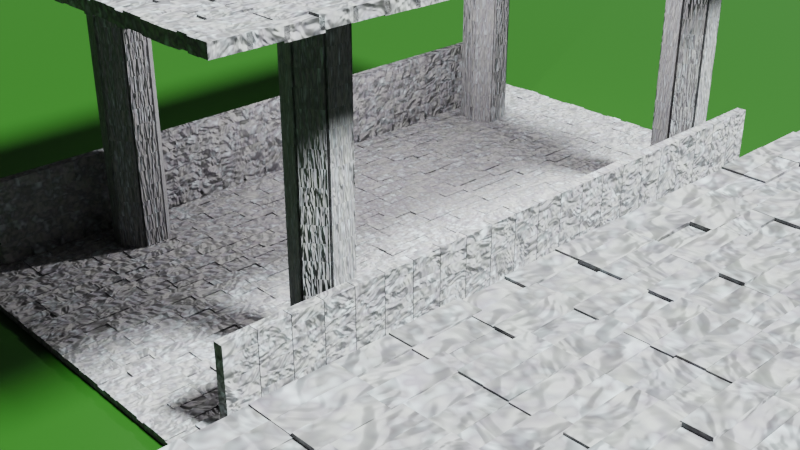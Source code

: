 # Source: 4_2_GeometryNodesPractice1_July28th2024_stoneWalkway.blend  (saved by Blender 4.2.66; exported with 4.5.12 LTS)
import bpy
from mathutils import Matrix  # noqa: F401  (used for matrix-valued properties, if any)

bpy.ops.wm.read_factory_settings(use_empty=True)
scene = bpy.context.scene
scene.name = 'Scene'

# ---- collections
col_collection = bpy.data.collections.new('Collection'); scene.collection.children.link(col_collection)
col_stone_walkway = bpy.data.collections.new('Stone Walkway'); scene.collection.children.link(col_stone_walkway)

# ---- materials (node trees are filled in below, after node groups)
mat_material = bpy.data.materials.new('Material')
mat_stone_004 = bpy.data.materials.new('Stone.004')
mat_stone = bpy.data.materials.new('Stone')
mat_stone_001 = bpy.data.materials.new('Stone.001')

# ---- node groups
ng_geometry_nodes_006 = bpy.data.node_groups.new('Geometry Nodes.006', 'GeometryNodeTree')
_s = ng_geometry_nodes_006.interface.new_socket(name='Geometry', in_out='OUTPUT', socket_type='NodeSocketGeometry')
_s = ng_geometry_nodes_006.interface.new_socket(name='Geometry', in_out='INPUT', socket_type='NodeSocketGeometry')
ng_geometry_nodes_006.is_modifier = True
# nodes of 'Geometry Nodes.006' reference scene objects; filled in after objects exist
ng_stonebrickgrid = bpy.data.node_groups.new('StoneBrickGrid', 'GeometryNodeTree')
_s = ng_stonebrickgrid.interface.new_socket(name='Geometry', in_out='OUTPUT', socket_type='NodeSocketGeometry')
_s = ng_stonebrickgrid.interface.new_socket(name='Size X', in_out='INPUT', socket_type='NodeSocketFloat')
_s.subtype = 'DISTANCE'
_s.default_value = 0.7
_s.min_value = 0.0
_s = ng_stonebrickgrid.interface.new_socket(name='Size Y', in_out='INPUT', socket_type='NodeSocketFloat')
_s.subtype = 'DISTANCE'
_s.default_value = 0.9
_s.min_value = 0.0
_s = ng_stonebrickgrid.interface.new_socket(name='Vertices X', in_out='INPUT', socket_type='NodeSocketInt')
_s.default_value = 8
_s.min_value = 2
_s.max_value = 1000
_s = ng_stonebrickgrid.interface.new_socket(name='Vertices Y', in_out='INPUT', socket_type='NodeSocketInt')
_s.default_value = 4
_s.min_value = 2
_s.max_value = 1000
_s = ng_stonebrickgrid.interface.new_socket(name='Size', in_out='INPUT', socket_type='NodeSocketVector')
_s.subtype = 'TRANSLATION'
_s.default_value = (0.1, 0.3, 0.1)
_s.min_value = 0.0
_s = ng_stonebrickgrid.interface.new_socket(name='Z', in_out='INPUT', socket_type='NodeSocketFloat')
_s.min_value = -1e+04
_s.max_value = 1e+04
_N = ng_stonebrickgrid.nodes; _L = ng_stonebrickgrid.links
n0 = _N.new('NodeGroupOutput'); n0.name = 'Group Output'; n0.location = (641, 0)
n1 = _N.new('NodeGroupInput'); n1.name = 'Group Input'; n1.location = (-959, 0)
n2 = _N.new('GeometryNodeMeshGrid'); n2.name = 'Grid'; n2.location = (-451, 218)
n3 = _N.new('GeometryNodeInstanceOnPoints'); n3.name = 'Instance on Points'; n3.location = (-157, 228)
n4 = _N.new('GeometryNodeMeshCube'); n4.name = 'Cube'; n4.location = (-644, -4)
n5 = _N.new('GeometryNodeTranslateInstances'); n5.name = 'Translate Instances'; n5.location = (255, 203)
n6 = _N.new('GeometryNodeInputIndex'); n6.name = 'Index'; n6.location = (-181, -228)
n7 = _N.new('FunctionNodeRandomValue'); n7.name = 'Random Value'; n7.location = (44, 90)
n7.data_type = 'FLOAT_VECTOR'
n8 = _N.new('GeometryNodeSetMaterial'); n8.name = 'Set Material'; n8.location = (451, 199)
n8.inputs[2].default_value = mat_stone
n9 = _N.new('ShaderNodeCombineXYZ'); n9.name = 'Combine XYZ'; n9.location = (-466, -204)
n10 = _N.new('GeometryNodeStoreNamedAttribute'); n10.name = 'Store Named Attribute'; n10.location = (-397, 26)
n10.inputs[2].default_value = 'random'
n11 = _N.new('FunctionNodeRandomValue'); n11.name = 'Random Value.001'; n11.location = (-943, -233)
n11.inputs[3].default_value = 100.0
n12 = _N.new('GeometryNodeInputIndex'); n12.name = 'Index.001'; n12.location = (-1277, -268)
_L.new(n3.outputs[0], n5.inputs[0])
_L.new(n2.outputs[0], n3.inputs[0])
_L.new(n10.outputs[0], n3.inputs[2])
_L.new(n7.outputs[0], n5.inputs[2])
_L.new(n6.outputs[0], n7.inputs[8])
_L.new(n5.outputs[0], n8.inputs[0])
_L.new(n8.outputs[0], n0.inputs[0])
_L.new(n1.outputs[0], n2.inputs[0])
_L.new(n1.outputs[1], n2.inputs[1])
_L.new(n1.outputs[2], n2.inputs[2])
_L.new(n1.outputs[3], n2.inputs[3])
_L.new(n1.outputs[4], n4.inputs[0])
_L.new(n9.outputs[0], n7.inputs[1])
_L.new(n1.outputs[5], n9.inputs[2])
_L.new(n4.outputs[0], n10.inputs[0])
_L.new(n11.outputs[1], n10.inputs[3])
_L.new(n12.outputs[0], n11.inputs[8])
n0.is_active_output = True
ng_geometry_nodes_005 = bpy.data.node_groups.new('Geometry Nodes.005', 'GeometryNodeTree')
_s = ng_geometry_nodes_005.interface.new_socket(name='Geometry', in_out='OUTPUT', socket_type='NodeSocketGeometry')
_s = ng_geometry_nodes_005.interface.new_socket(name='Geometry', in_out='INPUT', socket_type='NodeSocketGeometry')
_s = ng_geometry_nodes_005.interface.new_socket(name='Size X', in_out='INPUT', socket_type='NodeSocketFloat')
_s.subtype = 'DISTANCE'
_s.default_value = 0.7
_s.min_value = 0.0
_s = ng_geometry_nodes_005.interface.new_socket(name='Size Y', in_out='INPUT', socket_type='NodeSocketFloat')
_s.subtype = 'DISTANCE'
_s.default_value = 0.9
_s.min_value = 0.0
_s = ng_geometry_nodes_005.interface.new_socket(name='Vertices X', in_out='INPUT', socket_type='NodeSocketInt')
_s.default_value = 8
_s.min_value = 2
_s.max_value = 1000
_s = ng_geometry_nodes_005.interface.new_socket(name='Vertices Y', in_out='INPUT', socket_type='NodeSocketInt')
_s.default_value = 4
_s.min_value = 2
_s.max_value = 1000
_s = ng_geometry_nodes_005.interface.new_socket(name='Size', in_out='INPUT', socket_type='NodeSocketVector')
_s.subtype = 'TRANSLATION'
_s.default_value = (0.1, 0.3, 0.1)
_s.min_value = 0.0
_s = ng_geometry_nodes_005.interface.new_socket(name='Z', in_out='INPUT', socket_type='NodeSocketFloat')
_s.min_value = -1e+04
_s.max_value = 1e+04
ng_geometry_nodes_005.is_modifier = True
_N = ng_geometry_nodes_005.nodes; _L = ng_geometry_nodes_005.links
n0 = _N.new('NodeGroupInput'); n0.name = 'Group Input'; n0.location = (-91, -114)
n1 = _N.new('NodeGroupOutput'); n1.name = 'Group Output'; n1.location = (800, 15)
n2 = _N.new('GeometryNodeGroup'); n2.name = 'Group'; n2.location = (208, -55)
n2.node_tree = ng_stonebrickgrid
_L.new(n2.outputs[0], n1.inputs[0])
_L.new(n0.outputs[1], n2.inputs[0])
_L.new(n0.outputs[2], n2.inputs[1])
_L.new(n0.outputs[3], n2.inputs[2])
_L.new(n0.outputs[4], n2.inputs[3])
_L.new(n0.outputs[5], n2.inputs[4])
_L.new(n0.outputs[6], n2.inputs[5])
n1.is_active_output = True
ng_geometry_nodes = bpy.data.node_groups.new('Geometry Nodes', 'GeometryNodeTree')
_s = ng_geometry_nodes.interface.new_socket(name='Geometry', in_out='OUTPUT', socket_type='NodeSocketGeometry')
_s = ng_geometry_nodes.interface.new_socket(name='Geometry', in_out='INPUT', socket_type='NodeSocketGeometry')
_s = ng_geometry_nodes.interface.new_socket(name='Size X', in_out='INPUT', socket_type='NodeSocketFloat')
_s.subtype = 'DISTANCE'
_s.default_value = 0.7
_s.min_value = 0.0
_s = ng_geometry_nodes.interface.new_socket(name='Size Y', in_out='INPUT', socket_type='NodeSocketFloat')
_s.subtype = 'DISTANCE'
_s.default_value = 0.9
_s.min_value = 0.0
_s = ng_geometry_nodes.interface.new_socket(name='Vertices X', in_out='INPUT', socket_type='NodeSocketInt')
_s.default_value = 8
_s.min_value = 2
_s.max_value = 1000
_s = ng_geometry_nodes.interface.new_socket(name='Vertices Y', in_out='INPUT', socket_type='NodeSocketInt')
_s.default_value = 4
_s.min_value = 2
_s.max_value = 1000
_s = ng_geometry_nodes.interface.new_socket(name='Size', in_out='INPUT', socket_type='NodeSocketVector')
_s.subtype = 'TRANSLATION'
_s.default_value = (0.1, 0.3, 0.1)
_s.min_value = 0.0
_s = ng_geometry_nodes.interface.new_socket(name='Z', in_out='INPUT', socket_type='NodeSocketFloat')
_s.min_value = -1e+04
_s.max_value = 1e+04
ng_geometry_nodes.is_modifier = True
_N = ng_geometry_nodes.nodes; _L = ng_geometry_nodes.links
n0 = _N.new('NodeGroupInput'); n0.name = 'Group Input'; n0.location = (-91, -114)
n1 = _N.new('NodeGroupOutput'); n1.name = 'Group Output'; n1.location = (800, 15)
n2 = _N.new('GeometryNodeGroup'); n2.name = 'Group'; n2.location = (208, -55)
n2.node_tree = ng_stonebrickgrid
_L.new(n2.outputs[0], n1.inputs[0])
_L.new(n0.outputs[1], n2.inputs[0])
_L.new(n0.outputs[2], n2.inputs[1])
_L.new(n0.outputs[3], n2.inputs[2])
_L.new(n0.outputs[4], n2.inputs[3])
_L.new(n0.outputs[5], n2.inputs[4])
_L.new(n0.outputs[6], n2.inputs[5])
n1.is_active_output = True
ng_geometry_nodes_004 = bpy.data.node_groups.new('Geometry Nodes.004', 'GeometryNodeTree')
_s = ng_geometry_nodes_004.interface.new_socket(name='Geometry', in_out='OUTPUT', socket_type='NodeSocketGeometry')
_s = ng_geometry_nodes_004.interface.new_socket(name='Geometry', in_out='INPUT', socket_type='NodeSocketGeometry')
ng_geometry_nodes_004.is_modifier = True
_N = ng_geometry_nodes_004.nodes; _L = ng_geometry_nodes_004.links
n0 = _N.new('NodeGroupInput'); n0.name = 'Group Input'; n0.location = (-832, 11)
n1 = _N.new('NodeGroupOutput'); n1.name = 'Group Output'; n1.location = (1291, 158)
n2 = _N.new('GeometryNodeInstanceOnPoints'); n2.name = 'Instance on Points'; n2.location = (-1, -20)
n3 = _N.new('GeometryNodeMeshCube'); n3.name = 'Cube'; n3.location = (-760, -129)
n3.inputs[0].default_value = (0.6, 1.1, 0.1)
n4 = _N.new('GeometryNodeSetMaterial'); n4.name = 'Set Material'; n4.location = (189, 13)
n4.inputs[2].default_value = mat_stone
n5 = _N.new('GeometryNodeMeshGrid'); n5.name = 'Grid'; n5.location = (437, 381)
n5.inputs[0].default_value = 14.3
n5.inputs[1].default_value = 25.0
n5.inputs[2].default_value = 2
n5.inputs[3].default_value = 2
n6 = _N.new('GeometryNodeInstanceOnPoints'); n6.name = 'Instance on Points.001'; n6.location = (505, 171)
n7 = _N.new('GeometryNodeSetPosition'); n7.name = 'Set Position'; n7.location = (1033, 165)
n7.inputs[3].default_value = (-6.0, -15.0, -1.2)
n8 = _N.new('GeometryNodeMeshCylinder'); n8.name = 'Cylinder'; n8.location = (-1036, -194)
n8.inputs[0].default_value = 5
n8.inputs[1].default_value = 14
n8.inputs[3].default_value = 0.8
n8.inputs[4].default_value = 1.9
n9 = _N.new('FunctionNodeAlignRotationToVector'); n9.name = 'Align Rotation to Vector'; n9.location = (-211, -246)
n9.axis = 'X'
n10 = _N.new('GeometryNodeInputPosition'); n10.name = 'Position'; n10.location = (-397, -414)
n11 = _N.new('GeometryNodeMeshCircle'); n11.name = 'Mesh Circle'; n11.location = (-541, 49)
n11.inputs[0].default_value = 7
n12 = _N.new('GeometryNodeMeshLine'); n12.name = 'Mesh Line'; n12.location = (185, 322)
n12.inputs[0].default_value = 25
n12.inputs[3].default_value = (0.0, 0.0, 0.1)
n13 = _N.new('GeometryNodeInstanceOnPoints'); n13.name = 'Instance on Points.002'; n13.location = (834, 246)
n14 = _N.new('GeometryNodeStoreNamedAttribute'); n14.name = 'Store Named Attribute'; n14.location = (-473, -159)
n14.inputs[2].default_value = 'random'
n15 = _N.new('FunctionNodeRandomValue'); n15.name = 'Random Value'; n15.location = (-755, -433)
n15.inputs[3].default_value = 100.0
n16 = _N.new('GeometryNodeInputIndex'); n16.name = 'Index'; n16.location = (-989, -544)
_L.new(n7.outputs[0], n1.inputs[0])
_L.new(n14.outputs[0], n2.inputs[2])
_L.new(n2.outputs[0], n4.inputs[0])
_L.new(n10.outputs[0], n9.inputs[2])
_L.new(n11.outputs[0], n2.inputs[0])
_L.new(n9.outputs[0], n2.inputs[5])
_L.new(n13.outputs[0], n7.inputs[0])
_L.new(n4.outputs[0], n6.inputs[2])
_L.new(n12.outputs[0], n6.inputs[0])
_L.new(n6.outputs[0], n13.inputs[2])
_L.new(n5.outputs[0], n13.inputs[0])
_L.new(n3.outputs[0], n14.inputs[0])
_L.new(n15.outputs[1], n14.inputs[3])
_L.new(n16.outputs[0], n15.inputs[8])
n1.is_active_output = True

# ---- material node trees
mat_material.use_nodes = True; mat_material.node_tree.nodes.clear()
_N = mat_material.node_tree.nodes; _L = mat_material.node_tree.links
n0 = _N.new('ShaderNodeBsdfPrincipled'); n0.name = 'Principled BSDF'; n0.location = (10, 300)
n0.inputs[0].default_value = (0.003549, 0.04224, 0.0, 1.0)
n1 = _N.new('ShaderNodeOutputMaterial'); n1.name = 'Material Output'; n1.location = (300, 300)
_L.new(n0.outputs[0], n1.inputs[0])
n1.is_active_output = True
mat_stone_004.use_nodes = True; mat_stone_004.node_tree.nodes.clear()
_N = mat_stone_004.node_tree.nodes; _L = mat_stone_004.node_tree.links
n0 = _N.new('ShaderNodeBsdfPrincipled'); n0.name = 'Principled BSDF'; n0.location = (10, 300)
n0.inputs[2].default_value = 0.9273
n1 = _N.new('ShaderNodeOutputMaterial'); n1.name = 'Material Output'; n1.location = (300, 300)
n2 = _N.new('ShaderNodeTexNoise'); n2.name = 'Noise Texture'; n2.location = (-539, 256)
n2.noise_dimensions = '4D'
n2.inputs[1].default_value = 12.9
n2.inputs[2].default_value = 6.1
n2.inputs[4].default_value = 1.0
n3 = _N.new('ShaderNodeValToRGB'); n3.name = 'Color Ramp'; n3.location = (-326, 260)
while len(n3.color_ramp.elements) > 1: n3.color_ramp.elements.remove(n3.color_ramp.elements[-1])
n3.color_ramp.elements[0].position = 0.2295; n3.color_ramp.elements[0].color = (0.2439, 0.2621, 0.279, 1.0)
_e = n3.color_ramp.elements.new(0.4693); _e.color = (0.1275, 0.1172, 0.1317, 1.0)
_e = n3.color_ramp.elements.new(0.6091); _e.color = (0.101, 0.101, 0.101, 1.0)
_e = n3.color_ramp.elements.new(1.0); _e.color = (0.09792, 0.09792, 0.09792, 1.0)
n4 = _N.new('ShaderNodeTexNoise'); n4.name = 'Noise Texture.001'; n4.location = (-580, -74)
n4.noise_dimensions = '4D'
n4.inputs[1].default_value = 19.3
n4.inputs[2].default_value = 4.5
n5 = _N.new('ShaderNodeBump'); n5.name = 'Bump'; n5.location = (-272, -19)
n5.inputs[1].default_value = 1.0
n5.inputs[2].default_value = 1.0
n6 = _N.new('ShaderNodeTexCoord'); n6.name = 'Texture Coordinate.001'; n6.location = (-1513, 140)
n7 = _N.new('ShaderNodeAttribute'); n7.name = 'Attribute.001'; n7.location = (-1815, -135)
n7.attribute_name = 'random'
n8 = _N.new('ShaderNodeMapping'); n8.name = 'Mapping'; n8.location = (-942, 152)
n9 = _N.new('ShaderNodeCombineXYZ'); n9.name = 'Combine XYZ'; n9.location = (-1161, -145)
n10 = _N.new('ShaderNodeMath'); n10.name = 'Math'; n10.location = (-1352, -184)
n10.operation = 'MULTIPLY'
n11 = _N.new('ShaderNodeAttribute'); n11.name = 'Attribute'; n11.location = (-1932, -367)
n11.attribute_name = 'position'
n12 = _N.new('ShaderNodeSeparateXYZ'); n12.name = 'Separate XYZ'; n12.location = (-1542, -284)
n13 = _N.new('ShaderNodeMath'); n13.name = 'Math.001'; n13.location = (-1350, -346)
n13.operation = 'MULTIPLY'
n14 = _N.new('ShaderNodeObjectInfo'); n14.name = 'Object Info'; n14.location = (-1776, -376)
n15 = _N.new('ShaderNodeSeparateXYZ'); n15.name = 'Separate XYZ.001'; n15.location = (-1564, -432)
_L.new(n0.outputs[0], n1.inputs[0])
_L.new(n2.outputs[0], n3.inputs[0])
_L.new(n3.outputs[0], n0.inputs[0])
_L.new(n5.outputs[0], n0.inputs[5])
_L.new(n4.outputs[0], n5.inputs[3])
_L.new(n6.outputs[3], n8.inputs[0])
_L.new(n9.outputs[0], n8.inputs[1])
_L.new(n8.outputs[0], n2.inputs[0])
_L.new(n8.outputs[0], n4.inputs[0])
_L.new(n10.outputs[0], n9.inputs[0])
_L.new(n12.outputs[0], n10.inputs[0])
_L.new(n12.outputs[1], n13.inputs[0])
_L.new(n13.outputs[0], n9.inputs[1])
_L.new(n14.outputs[0], n12.inputs[0])
_L.new(n14.outputs[5], n15.inputs[0])
_L.new(n15.outputs[0], n10.inputs[1])
_L.new(n15.outputs[1], n13.inputs[1])
n1.is_active_output = True
mat_stone.use_nodes = True; mat_stone.node_tree.nodes.clear()
_N = mat_stone.node_tree.nodes; _L = mat_stone.node_tree.links
n0 = _N.new('ShaderNodeBsdfPrincipled'); n0.name = 'Principled BSDF'; n0.location = (117, 300)
n0.inputs[2].default_value = 0.9273
n1 = _N.new('ShaderNodeOutputMaterial'); n1.name = 'Material Output'; n1.location = (407, 300)
n2 = _N.new('ShaderNodeTexNoise'); n2.name = 'Noise Texture'; n2.location = (-572, 262)
n2.noise_dimensions = '4D'
n2.inputs[1].default_value = 12.9
n2.inputs[2].default_value = 6.1
n2.inputs[4].default_value = 1.0
n3 = _N.new('ShaderNodeValToRGB'); n3.name = 'Color Ramp'; n3.location = (-350, 424)
while len(n3.color_ramp.elements) > 1: n3.color_ramp.elements.remove(n3.color_ramp.elements[-1])
n3.color_ramp.elements[0].position = 0.2295; n3.color_ramp.elements[0].color = (0.4052, 0.4361, 0.4647, 1.0)
_e = n3.color_ramp.elements.new(0.4693); _e.color = (0.1275, 0.1172, 0.1317, 1.0)
_e = n3.color_ramp.elements.new(0.6091); _e.color = (0.2096, 0.2096, 0.2096, 1.0)
_e = n3.color_ramp.elements.new(1.0); _e.color = (0.09792, 0.09792, 0.09792, 1.0)
n4 = _N.new('ShaderNodeTexNoise'); n4.name = 'Noise Texture.001'; n4.location = (-580, -74)
n4.noise_dimensions = '4D'
n4.inputs[1].default_value = 19.3
n4.inputs[2].default_value = 4.5
n4.inputs[8].default_value = 1.4
n5 = _N.new('ShaderNodeBump'); n5.name = 'Bump'; n5.location = (-272, -19)
n5.inputs[0].default_value = 0.4083
n5.inputs[1].default_value = 1.0
n5.inputs[2].default_value = 1.0
n6 = _N.new('ShaderNodeTexCoord'); n6.name = 'Texture Coordinate.001'; n6.location = (-1513, 140)
n7 = _N.new('ShaderNodeAttribute'); n7.name = 'Attribute.001'; n7.location = (-1815, -135)
n7.attribute_name = 'random'
n8 = _N.new('ShaderNodeMapping'); n8.name = 'Mapping'; n8.location = (-942, 152)
n9 = _N.new('ShaderNodeCombineXYZ'); n9.name = 'Combine XYZ'; n9.location = (-1161, -145)
n10 = _N.new('ShaderNodeMath'); n10.name = 'Math'; n10.location = (-1352, -184)
n10.operation = 'MULTIPLY'
n11 = _N.new('ShaderNodeAttribute'); n11.name = 'Attribute'; n11.location = (-1932, -367)
n11.attribute_name = 'position'
n12 = _N.new('ShaderNodeSeparateXYZ'); n12.name = 'Separate XYZ'; n12.location = (-1542, -284)
n13 = _N.new('ShaderNodeMath'); n13.name = 'Math.001'; n13.location = (-1350, -346)
n13.operation = 'MULTIPLY'
n14 = _N.new('ShaderNodeObjectInfo'); n14.name = 'Object Info'; n14.location = (-1776, -376)
n15 = _N.new('ShaderNodeSeparateXYZ'); n15.name = 'Separate XYZ.001'; n15.location = (-1564, -432)
n16 = _N.new('ShaderNodeMix'); n16.name = 'Mix'; n16.location = (-63, 372)
n16.data_type = 'RGBA'
n16.inputs[0].default_value = 0.05
_L.new(n0.outputs[0], n1.inputs[0])
_L.new(n2.outputs[0], n3.inputs[0])
_L.new(n16.outputs[2], n0.inputs[0])
_L.new(n5.outputs[0], n0.inputs[5])
_L.new(n4.outputs[0], n5.inputs[3])
_L.new(n6.outputs[3], n8.inputs[0])
_L.new(n9.outputs[0], n8.inputs[1])
_L.new(n8.outputs[0], n2.inputs[0])
_L.new(n8.outputs[0], n4.inputs[0])
_L.new(n10.outputs[0], n9.inputs[0])
_L.new(n12.outputs[0], n10.inputs[0])
_L.new(n12.outputs[1], n13.inputs[0])
_L.new(n13.outputs[0], n9.inputs[1])
_L.new(n14.outputs[0], n12.inputs[0])
_L.new(n14.outputs[5], n15.inputs[0])
_L.new(n15.outputs[0], n10.inputs[1])
_L.new(n15.outputs[1], n13.inputs[1])
_L.new(n3.outputs[0], n16.inputs[6])
_L.new(n2.outputs[1], n16.inputs[7])
n1.is_active_output = True
mat_stone_001.use_nodes = True; mat_stone_001.node_tree.nodes.clear()
_N = mat_stone_001.node_tree.nodes; _L = mat_stone_001.node_tree.links
n0 = _N.new('ShaderNodeBsdfPrincipled'); n0.name = 'Principled BSDF'; n0.location = (10, 300)
n0.inputs[2].default_value = 0.9273
n1 = _N.new('ShaderNodeOutputMaterial'); n1.name = 'Material Output'; n1.location = (300, 300)
n2 = _N.new('ShaderNodeTexNoise'); n2.name = 'Noise Texture'; n2.location = (-539, 256)
n2.noise_dimensions = '4D'
n2.inputs[1].default_value = 12.9
n2.inputs[2].default_value = 6.1
n3 = _N.new('ShaderNodeValToRGB'); n3.name = 'Color Ramp'; n3.location = (-326, 260)
while len(n3.color_ramp.elements) > 1: n3.color_ramp.elements.remove(n3.color_ramp.elements[-1])
n3.color_ramp.elements[0].position = 0.2295; n3.color_ramp.elements[0].color = (0.03001, 0.03001, 0.03001, 1.0)
_e = n3.color_ramp.elements.new(0.4693); _e.color = (0.1317, 0.1317, 0.1317, 1.0)
_e = n3.color_ramp.elements.new(0.6091); _e.color = (0.101, 0.101, 0.101, 1.0)
_e = n3.color_ramp.elements.new(1.0); _e.color = (0.09792, 0.09792, 0.09792, 1.0)
n4 = _N.new('ShaderNodeTexNoise'); n4.name = 'Noise Texture.001'; n4.location = (-580, -74)
n4.noise_dimensions = '4D'
n4.inputs[1].default_value = 19.3
n4.inputs[2].default_value = 4.5
n5 = _N.new('ShaderNodeBump'); n5.name = 'Bump'; n5.location = (-272, -19)
n5.inputs[1].default_value = 1.0
n5.inputs[2].default_value = 1.0
n6 = _N.new('ShaderNodeTexCoord'); n6.name = 'Texture Coordinate'; n6.location = (-868, 188)
_L.new(n0.outputs[0], n1.inputs[0])
_L.new(n2.outputs[0], n3.inputs[0])
_L.new(n3.outputs[0], n0.inputs[0])
_L.new(n5.outputs[0], n0.inputs[5])
_L.new(n6.outputs[3], n2.inputs[0])
_L.new(n6.outputs[3], n4.inputs[0])
_L.new(n4.outputs[0], n5.inputs[3])
n1.is_active_output = True

# ---- world
world_world = bpy.data.worlds.new('World'); scene.world = world_world
world_world.use_nodes = True; world_world.node_tree.nodes.clear()
_N = world_world.node_tree.nodes; _L = world_world.node_tree.links
n0 = _N.new('ShaderNodeOutputWorld'); n0.name = 'World Output'; n0.location = (300, 300)
n1 = _N.new('ShaderNodeBackground'); n1.name = 'Background'; n1.location = (10, 300)
n1.inputs[0].default_value = (0.05088, 0.05088, 0.05088, 1.0)
_L.new(n1.outputs[0], n0.inputs[0])
n0.is_active_output = True
world_world.color = (0.05088, 0.05088, 0.05088)
world_world.sun_shadow_jitter_overblur = 0.0

# ---- cameras
cam_camera = bpy.data.cameras.new('Camera')
cam_camera.clip_end = 100.0
cam_camera.ortho_scale = 7.314

# ---- lights
light_point = bpy.data.lights.new('Point', 'POINT')
light_point.energy = 653.9
light_light = bpy.data.lights.new('Light', 'SUN')
light_light.color = (0.9202, 1.0, 0.9751)
light_light.angle = 0.1993
light_light.energy = 2.16
light_light.shadow_soft_size = 0.114
light_light.shadow_cascade_max_distance = 1000.0

# ---- meshes
me_plane_001 = bpy.data.meshes.new('Plane.001')
me_plane_001.from_pydata([(-1.0, -1.0, 0.0), (1.0, -1.0, 0.0), (-1.0, 1.0, 0.0), (1.0, 1.0, 0.0)], [], [(0, 1, 3, 2)])
_uv = me_plane_001.uv_layers.new(name='UVMap')
_uv.uv.foreach_set('vector', [0.0, 0.0, 1.0, 0.0, 1.0, 1.0, 0.0, 1.0])
me_plane_001.materials.append(mat_material)
me_plane_001.update()
me_plane_006 = bpy.data.meshes.new('Plane.006')
me_plane_006.from_pydata([(-1.0, -1.0, 0.0), (1.0, -1.0, 0.0), (-1.0, 1.0, 0.0), (1.0, 1.0, 0.0)], [], [(0, 1, 3, 2)])
_uv = me_plane_006.uv_layers.new(name='UVMap')
_uv.uv.foreach_set('vector', [0.0, 0.0, 1.0, 0.0, 1.0, 1.0, 0.0, 1.0])
me_plane_006.update()
me_plane_005 = bpy.data.meshes.new('Plane.005')
me_plane_005.from_pydata([(-1.0, -1.0, 0.0), (1.0, -1.0, 0.0), (-1.0, 1.0, 0.0), (1.0, 1.0, 0.0)], [], [(0, 1, 3, 2)])
_uv = me_plane_005.uv_layers.new(name='UVMap')
_uv.uv.foreach_set('vector', [0.0, 0.0, 1.0, 0.0, 1.0, 1.0, 0.0, 1.0])
me_plane_005.materials.append(mat_stone_004)
me_plane_005.update()
me_plane_003 = bpy.data.meshes.new('Plane.003')
me_plane_003.from_pydata([(-1.0, -1.0, 0.0), (1.0, -1.0, 0.0), (-1.0, 1.0, 0.0), (1.0, 1.0, 0.0)], [], [(0, 1, 3, 2)])
_uv = me_plane_003.uv_layers.new(name='UVMap')
_uv.uv.foreach_set('vector', [0.0, 0.0, 1.0, 0.0, 1.0, 1.0, 0.0, 1.0])
me_plane_003.materials.append(mat_stone)
me_plane_003.update()
me_plane_002 = bpy.data.meshes.new('Plane.002')
me_plane_002.from_pydata([(-1.0, -1.0, 0.0), (1.0, -1.0, 0.0), (-1.0, 1.0, 0.0), (1.0, 1.0, 0.0)], [], [(0, 1, 3, 2)])
_uv = me_plane_002.uv_layers.new(name='UVMap')
_uv.uv.foreach_set('vector', [0.0, 0.0, 1.0, 0.0, 1.0, 1.0, 0.0, 1.0])
me_plane_002.materials.append(mat_stone_001)
me_plane_002.update()
me_plane = bpy.data.meshes.new('Plane')
me_plane.from_pydata([(-1.0, -1.0, 0.0), (1.0, -1.0, 0.0), (-1.0, 1.0, 0.0), (1.0, 1.0, 0.0)], [], [(0, 1, 3, 2)])
_uv = me_plane.uv_layers.new(name='UVMap')
_uv.uv.foreach_set('vector', [0.0, 0.0, 1.0, 0.0, 1.0, 1.0, 0.0, 1.0])
me_plane.materials.append(mat_stone)
me_plane.update()
me_cylinder = bpy.data.meshes.new('Cylinder')
me_cylinder.from_pydata([(0.0, 1.0, -1.0), (0.0, 1.0, 1.0), (0.1951, 0.9808, -1.0), (0.1951, 0.9808, 1.0), (0.3827, 0.9239, -1.0), (0.3827, 0.9239, 1.0), (0.5556, 0.8315, -1.0), (0.5556, 0.8315, 1.0), (0.7071, 0.7071, -1.0), (0.7071, 0.7071, 1.0), (0.8315, 0.5556, -1.0), (0.8315, 0.5556, 1.0), (0.9239, 0.3827, -1.0), (0.9239, 0.3827, 1.0), (0.9808, 0.1951, -1.0), (0.9808, 0.1951, 1.0), (1.0, 0.0, -1.0), (1.0, 0.0, 1.0), (0.9808, -0.1951, -1.0), (0.9808, -0.1951, 1.0), (0.9239, -0.3827, -1.0), (0.9239, -0.3827, 1.0), (0.8315, -0.5556, -1.0), (0.8315, -0.5556, 1.0), (0.7071, -0.7071, -1.0), (0.7071, -0.7071, 1.0), (0.5556, -0.8315, -1.0), (0.5556, -0.8315, 1.0), (0.3827, -0.9239, -1.0), (0.3827, -0.9239, 1.0), (0.1951, -0.9808, -1.0), (0.1951, -0.9808, 1.0), (0.0, -1.0, -1.0), (0.0, -1.0, 1.0), (-0.1951, -0.9808, -1.0), (-0.1951, -0.9808, 1.0), (-0.3827, -0.9239, -1.0), (-0.3827, -0.9239, 1.0), (-0.5556, -0.8315, -1.0), (-0.5556, -0.8315, 1.0), (-0.7071, -0.7071, -1.0), (-0.7071, -0.7071, 1.0), (-0.8315, -0.5556, -1.0), (-0.8315, -0.5556, 1.0), (-0.9239, -0.3827, -1.0), (-0.9239, -0.3827, 1.0), (-0.9808, -0.1951, -1.0), (-0.9808, -0.1951, 1.0), (-1.0, 0.0, -1.0), (-1.0, 0.0, 1.0), (-0.9808, 0.1951, -1.0), (-0.9808, 0.1951, 1.0), (-0.9239, 0.3827, -1.0), (-0.9239, 0.3827, 1.0), (-0.8315, 0.5556, -1.0), (-0.8315, 0.5556, 1.0), (-0.7071, 0.7071, -1.0), (-0.7071, 0.7071, 1.0), (-0.5556, 0.8315, -1.0), (-0.5556, 0.8315, 1.0), (-0.3827, 0.9239, -1.0), (-0.3827, 0.9239, 1.0), (-0.1951, 0.9808, -1.0), (-0.1951, 0.9808, 1.0)], [], [(3, 1, 63, 61, 59, 57, 55, 53, 51, 49, 47, 45, 43, 41, 39, 37, 35, 33, 31, 29, 27, 25, 23, 21, 19, 17, 15, 13, 11, 9, 7, 5), (0, 2, 4, 6, 8, 10, 12, 14, 16, 18, 20, 22, 24, 26, 28, 30, 32, 34, 36, 38, 40, 42, 44, 46, 48, 50, 52, 54, 56, 58, 60, 62)])
_uv = me_cylinder.uv_layers.new(name='UVMap')
_uv.uv.foreach_set('vector', [0.2968, 0.4854, 0.25, 0.49, 0.2032, 0.4854, 0.1582, 0.4717, 0.1167, 0.4496, 0.08029, 0.4197, 0.05045, 0.3833, 0.02827, 0.3418, 0.01461, 0.2968, 0.01, 0.25, 0.01461, 0.2032, 0.02827, 0.1582, 0.05045, 0.1167, 0.08029, 0.08029, 0.1167, 0.05045, 0.1582, 0.02827, 0.2032, 0.01461, 0.25, 0.01, 0.2968, 0.01461, 0.3418, 0.02827, 0.3833, 0.05045, 0.4197, 0.08029, 0.4496, 0.1167, 0.4717, 0.1582, 0.4854, 0.2032, 0.49, 0.25, 0.4854, 0.2968, 0.4717, 0.3418, 0.4496, 0.3833, 0.4197, 0.4197, 0.3833, 0.4496, 0.3418, 0.4717, 0.75, 0.49, 0.7968, 0.4854, 0.8418, 0.4717, 0.8833, 0.4496, 0.9197, 0.4197, 0.9496, 0.3833, 0.9717, 0.3418, 0.9854, 0.2968, 0.99, 0.25, 0.9854, 0.2032, 0.9717, 0.1582, 0.9496, 0.1167, 0.9197, 0.08029, 0.8833, 0.05045, 0.8418, 0.02827, 0.7968, 0.01461, 0.75, 0.01, 0.7032, 0.01461, 0.6582, 0.02827, 0.6167, 0.05045, 0.5803, 0.08029, 0.5504, 0.1167, 0.5283, 0.1582, 0.5146, 0.2032, 0.51, 0.25, 0.5146, 0.2968, 0.5283, 0.3418, 0.5504, 0.3833, 0.5803, 0.4197, 0.6167, 0.4496, 0.6582, 0.4717, 0.7032, 0.4854])
me_cylinder.materials.append(mat_stone)
me_cylinder.update()

# ---- objects
ob_camera_lifeisvaluable = bpy.data.objects.new('Camera_LifeIsValuable', cam_camera)
ob_grass = bpy.data.objects.new('Grass', me_plane_001)
ob_point = bpy.data.objects.new('Point', light_point)
ob_plane_001 = bpy.data.objects.new('Plane.001', me_plane_006)
ob_plane_004 = bpy.data.objects.new('Plane.004', me_plane_005)
ob_plane_003 = bpy.data.objects.new('Plane.003', me_plane_003)
ob_plane_002 = bpy.data.objects.new('Plane.002', me_plane_002)
ob_plane = bpy.data.objects.new('Plane', me_plane)
ob_cylinder = bpy.data.objects.new('Cylinder', me_cylinder)
ob_light = bpy.data.objects.new('Light', light_light)
_N = ng_geometry_nodes_006.nodes; _L = ng_geometry_nodes_006.links
n0 = _N.new('NodeGroupInput'); n0.name = 'Group Input'; n0.location = (-453, -87)
n1 = _N.new('NodeGroupOutput'); n1.name = 'Group Output'; n1.location = (412, 7)
n2 = _N.new('GeometryNodeCollectionInfo'); n2.name = 'Collection Info'; n2.location = (-199, -207)
n2.inputs[0].default_value = col_stone_walkway
n3 = _N.new('GeometryNodeInstanceOnPoints'); n3.name = 'Instance on Points'; n3.location = (20, -2)
n4 = _N.new('GeometryNodeMeshLine'); n4.name = 'Mesh Line'; n4.location = (-273, 80)
n4.inputs[3].default_value = (0.0, 7.2, 0.0)
_L.new(n3.outputs[0], n1.inputs[0])
_L.new(n2.outputs[0], n3.inputs[2])
_L.new(n4.outputs[0], n3.inputs[0])
n1.is_active_output = True

# ---- transforms, parenting, visibility, modifiers, constraints
ob_camera_lifeisvaluable.location = (7.359, -6.926, 4.958)
ob_camera_lifeisvaluable.rotation_euler = (1.109, 0.0, 0.8149)
ob_camera_lifeisvaluable.lock_rotations_4d = False
ob_camera_lifeisvaluable.empty_display_type = 'ARROWS'
ob_camera_lifeisvaluable.color = (0.0, 0.0, 0.0, 0.0)
ob_camera_lifeisvaluable.display_type = 'WIRE'
ob_camera_lifeisvaluable.lineart.crease_threshold = 0.0
ob_grass.location = (0.0, 0.0, 0.0)
ob_grass.scale = (23.05, 55.39, 23.05)
ob_point.location = (0.0, 0.4309, 2.631)
ob_plane_001.location = (7.785, -34.44, 0.0)
_m = ob_plane_001.modifiers.new('GeometryNodes', 'NODES')
_m.node_group = ng_geometry_nodes_006
ob_plane_004.location = (0.0, 0.0, 3.133)
_m = ob_plane_004.modifiers.new('GeometryNodes', 'NODES')
_m.node_group = ng_geometry_nodes_005
_gi = [s.identifier for s in ng_geometry_nodes_005.interface.items_tree if s.item_type == 'SOCKET' and s.in_out == 'INPUT']
_m[_gi[1]] = 4.9  # Size X
_m[_gi[2]] = 7.21  # Size Y
_m[_gi[3]] = 53  # Vertices X
_m[_gi[4]] = 29  # Vertices Y
_m[_gi[6]] = 0.02  # Z
_m.open_manage_panel = True
ob_plane_003.location = (1.745, 0.0, 0.3916)
ob_plane_003.rotation_euler = (0.0, 1.566, 0.0)
_m = ob_plane_003.modifiers.new('GeometryNodes', 'NODES')
_m.node_group = ng_geometry_nodes
_gi = [s.identifier for s in ng_geometry_nodes.interface.items_tree if s.item_type == 'SOCKET' and s.in_out == 'INPUT']
_m[_gi[2]] = 6.44  # Size Y
_m[_gi[4]] = 22  # Vertices Y
_m.open_manage_panel = True
ob_plane_002.location = (-1.745, 0.0, 0.4628)
ob_plane_002.rotation_euler = (0.0, 1.566, 0.0)
_m = ob_plane_002.modifiers.new('GeometryNodes', 'NODES')
_m.node_group = ng_geometry_nodes
_gi = [s.identifier for s in ng_geometry_nodes.interface.items_tree if s.item_type == 'SOCKET' and s.in_out == 'INPUT']
_m[_gi[2]] = 6.5  # Size Y
_m[_gi[4]] = 25  # Vertices Y
_m.open_manage_panel = True
ob_plane.location = (0.0, 0.0, 0.0)
_m = ob_plane.modifiers.new('GeometryNodes', 'NODES')
_m.node_group = ng_geometry_nodes
_gi = [s.identifier for s in ng_geometry_nodes.interface.items_tree if s.item_type == 'SOCKET' and s.in_out == 'INPUT']
_m[_gi[1]] = 4.9  # Size X
_m[_gi[2]] = 7.21  # Size Y
_m[_gi[3]] = 53  # Vertices X
_m[_gi[4]] = 29  # Vertices Y
_m[_gi[6]] = 0.02  # Z
_m.open_manage_panel = True
ob_cylinder.location = (1.202, 3.167, 1.526)
ob_cylinder.scale = (0.1933, 0.1933, 1.517)
_m = ob_cylinder.modifiers.new('GeometryNodes', 'NODES')
_m.node_group = ng_geometry_nodes_004
ob_light.location = (-0.2669, -0.07638, 0.8875)
ob_light.rotation_euler = (0.6503, 0.05522, 1.866)
ob_light.lock_rotations_4d = False
ob_light.empty_display_type = 'ARROWS'
ob_light.color = (0.0, 0.0, 0.0, 0.0)
ob_light.lineart.crease_threshold = 0.0

# ---- collection membership
col_collection.objects.link(ob_camera_lifeisvaluable)
col_collection.objects.link(ob_grass)
col_collection.objects.link(ob_point)
col_collection.objects.link(ob_plane_001)
col_stone_walkway.objects.link(ob_plane_004)
col_stone_walkway.objects.link(ob_plane_003)
col_stone_walkway.objects.link(ob_plane_002)
col_stone_walkway.objects.link(ob_plane)
col_stone_walkway.objects.link(ob_cylinder)
col_stone_walkway.objects.link(ob_light)

# ---- scene / render settings (as saved in the file)
scene.camera = ob_camera_lifeisvaluable
scene.frame_start = 1; scene.frame_end = 250; scene.frame_set(1)
scene.render.engine = 'BLENDER_EEVEE_NEXT'
scene.eevee.use_raytracing = True
bpy.context.view_layer.update()
